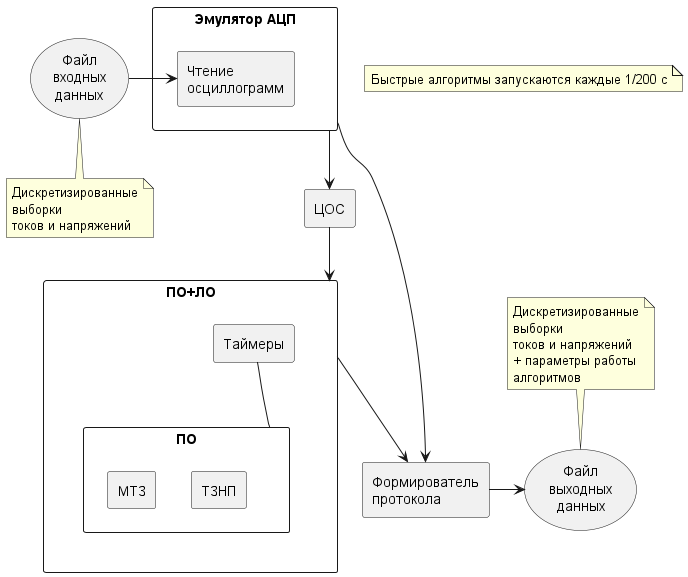

The diagram above was rendered by PlantUML. Its source (embedded in the PNG):
@startuml alg_ex_simple
skinparam BackgroundColor transparent
skinparam componentStyle rectangle

note "Быстрые алгоритмы запускаются каждые 1/200 с" as N0

component "Эмулятор АЦП" as alg_0_ADC {
    component "Чтение \nосциллограмм" as FileReader
}
component "ЦОС" as alg_1_DSP
component "ПО+ЛО" as alg_2_triggers {
    component "Таймеры" as Timers
    component "ПО" as StartingElements {
        component "МТЗ" as OvercurrentProtection
        component "ТЗНП" as ZSCurrentProtection
    }
}

component "Формирователь\nпротокола" as alg_3_log

Timers -- StartingElements

(Файл\nвходных\nданных) -r-> FileReader
note bottom of (Файл\nвходных\nданных) : Дискретизированные\nвыборки\nтоков и напряжений
alg_0_ADC --> alg_1_DSP
alg_0_ADC --> alg_3_log
alg_1_DSP --> alg_2_triggers
alg_2_triggers --> alg_3_log

alg_3_log -> (Файл\nвыходных\nданных)
note top of (Файл\nвыходных\nданных) : Дискретизированные\nвыборки\nтоков и напряжений\n+ параметры работы\nалгоритмов

@enduml